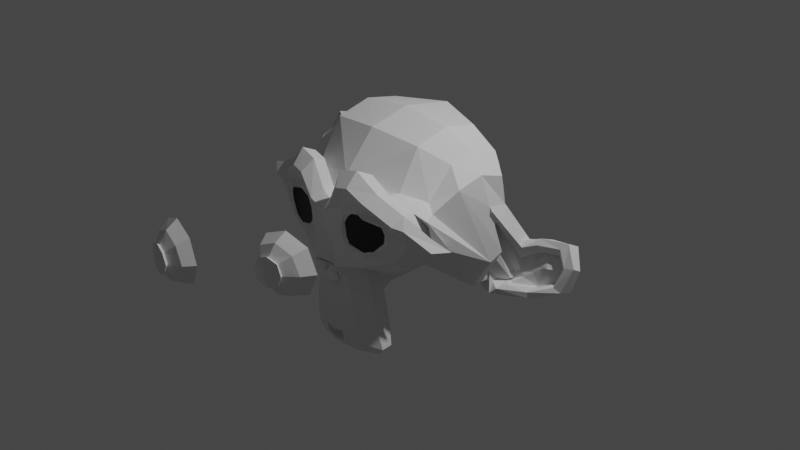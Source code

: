 # Source: MONKEY.blend  (saved by Blender 2.91.10; exported with 4.5.12 LTS)
import bpy
from mathutils import Matrix  # noqa: F401  (used for matrix-valued properties, if any)

bpy.ops.wm.read_factory_settings(use_empty=True)
scene = bpy.context.scene
scene.name = 'Scene'

# ---- collections
col_collection = bpy.data.collections.new('Collection'); scene.collection.children.link(col_collection)

# ---- world
world_world = bpy.data.worlds.new('World'); scene.world = world_world
world_world.use_nodes = True; world_world.node_tree.nodes.clear()
_N = world_world.node_tree.nodes; _L = world_world.node_tree.links
n0 = _N.new('ShaderNodeOutputWorld'); n0.name = 'World Output'; n0.location = (300, 300)
n1 = _N.new('ShaderNodeBackground'); n1.name = 'Background'; n1.location = (10, 300)
n1.inputs[0].default_value = (0.05088, 0.05088, 0.05088, 1.0)
_L.new(n1.outputs[0], n0.inputs[0])
n0.is_active_output = True
world_world.color = (0.05088, 0.05088, 0.05088)
world_world.use_sun_shadow = False
world_world.sun_shadow_jitter_overblur = 0.0

# ---- cameras
cam_camera = bpy.data.cameras.new('Camera')
cam_camera.clip_end = 100.0
cam_camera.ortho_scale = 7.314

# ---- lights
light_light = bpy.data.lights.new('Light', 'POINT')
light_light.transmission_factor = 0.0
light_light.energy = 1000.0
light_light.shadow_soft_size = 0.1
light_light.shadow_maximum_resolution = 0.006
light_light.use_absolute_resolution = True

# ---- meshes
me_suzanne = bpy.data.meshes.new('Suzanne')
me_suzanne.from_pydata([(0.5316, -1.93, 0.1993), (-0.5316, -2.48, 0.1993), (0.6075, -1.835, 0.1139), (-0.6075, -2.385, 0.1139), (0.6645, -1.702, 0.06645), (-0.6645, -2.252, 0.06645), (0.4271, -1.75, -0.02848), (-0.4271, -2.299, -0.02848), (0.4271, -1.873, 0.03797), (-0.4271, -2.423, 0.03797), (0.4271, -1.949, 0.1614), (-0.4271, -2.499, 0.1614), (0.3322, -1.968, 0.1993), (-0.3322, -2.518, 0.1993), (0.2468, -1.902, 0.1139), (-0.2468, -2.451, 0.1139), (0.1898, -1.788, 0.06645), (-0.1898, -2.337, 0.06645), (0.09492, -1.797, 0.2943), (-0.09492, -2.347, 0.2943), (0.1709, -1.902, 0.2943), (-0.1709, -2.451, 0.2943), (0.2943, -1.968, 0.2943), (-0.2943, -2.518, 0.2943), (0.3322, -1.968, 0.3987), (-0.3322, -2.518, 0.3987), (0.2468, -1.902, 0.4746), (-0.2468, -2.451, 0.4746), (0.1898, -1.788, 0.5316), (-0.1898, -2.337, 0.5316), (0.4271, -1.75, 0.6265), (-0.4271, -2.299, 0.6265), (0.4271, -1.873, 0.5505), (-0.4271, -2.423, 0.5505), (0.4271, -1.949, 0.4366), (-0.4271, -2.499, 0.4366), (0.5316, -1.93, 0.3987), (-0.5316, -2.48, 0.3987), (0.6075, -1.835, 0.4746), (-0.6075, -2.385, 0.4746), (0.6645, -1.702, 0.5316), (-0.6645, -2.252, 0.5316), (0.7594, -1.683, 0.2943), (-0.7594, -2.233, 0.2943), (0.6834, -1.816, 0.2943), (-0.6834, -2.366, 0.2943), (0.5695, -1.921, 0.2943), (-0.5695, -2.47, 0.2943), (0.579, -1.94, 0.2943), (-0.579, -2.489, 0.2943), (0.5411, -1.949, 0.4082), (-0.5411, -2.499, 0.4082), (0.4271, -1.978, 0.4556), (-0.4271, -2.527, 0.4556), (0.3227, -1.997, 0.4082), (-0.3227, -2.546, 0.4082), (0.2753, -1.997, 0.2943), (-0.2753, -2.546, 0.2943), (0.3227, -1.997, 0.1898), (-0.3227, -2.546, 0.1898), (0.4271, -2.006, 0.2943), (-0.4271, -2.556, 0.2943), (0.4271, -1.978, 0.1424), (-0.4271, -2.527, 0.1424), (0.5411, -1.949, 0.1898), (-0.5411, -2.499, 0.1898), (0.0, -0.9018, 0.5221), (0.0, -0.9967, 0.4271), (0.0, -0.8923, -0.8258), (0.0, -0.9492, -0.3892), (0.0, -0.9682, -0.2278), (0.0, -0.8733, -0.9397), (0.0, -0.7309, 0.4936), (0.0, -0.6929, 0.6929), (0.0, 0.6645, 1.092), (0.0, 1.035, 0.6834), (0.0, 1.006, 0.08543), (0.0, 0.4271, -0.4651), (0.2468, -0.6834, -0.2278), (-0.2468, -0.6834, -0.2278), (0.3797, -0.6929, -0.5316), (-0.3797, -0.6929, -0.5316), (0.4271, -0.6929, -0.8448), (-0.4271, -0.6929, -0.8448), (0.4461, -0.6455, -1.082), (-0.4461, -0.6455, -1.082), (0.3987, -0.636, -1.149), (-0.3987, -0.636, -1.149), (0.2183, -0.6739, -1.177), (-0.2183, -0.6739, -1.177), (0.0, -0.7024, -1.196), (0.5316, -0.6455, -0.1709), (-0.5316, -0.6455, -0.1709), (0.7689, -0.655, -0.04746), (-0.7689, -0.655, -0.04746), (1.006, -0.5411, 0.1804), (-1.006, -0.5411, 0.1804), (1.006, -0.277, 0.09924), (-1.044, -0.7214, 0.5221), (0.8638, -0.7594, 0.5885), (-0.8638, -0.7594, 0.5885), (0.598, -0.8353, 0.7309), (-0.598, -0.8353, 0.7309), (0.3892, -0.8923, 0.9207), (-0.3892, -0.8923, 0.9207), (0.1898, -0.9207, 0.8733), (-0.1898, -0.9207, 0.8733), (0.07594, -0.9112, 0.598), (-0.07594, -0.9112, 0.598), (0.1993, -0.9397, 0.5031), (-0.1993, -0.9397, 0.5031), (0.1519, -0.9302, 0.3702), (-0.1519, -0.9302, 0.3702), (0.2468, -0.9018, 0.1139), (-0.2468, -0.9018, 0.1139), (0.4556, -0.8543, 0.01898), (-0.4556, -0.8543, 0.01898), (0.598, -0.8163, 0.07594), (-0.598, -0.8163, 0.07594), (0.7594, -0.7879, 0.2278), (-0.7594, -0.7879, 0.2278), (0.7784, -0.7879, 0.3607), (-0.7784, -0.7879, 0.3607), (0.7309, -0.8068, 0.4556), (-0.7309, -0.8068, 0.4556), (0.5221, -0.8733, 0.5316), (-0.5221, -0.8733, 0.5316), (0.3038, -0.9207, 0.5695), (-0.3038, -0.9207, 0.5695), (0.0, -0.8923, -0.9302), (0.1329, -0.8923, -0.8733), (-0.1329, -0.8923, -0.8733), (0.1424, -0.8638, -1.016), (-0.1424, -0.8638, -1.016), (0.07594, -0.8448, -1.073), (-0.07594, -0.8448, -1.073), (0.0, -0.8353, -1.082), (0.0, -0.9112, -0.2373), (0.0, -0.9018, -0.1709), (0.1234, -0.9018, -0.1804), (-0.1234, -0.9018, -0.1804), (0.1519, -0.9112, -0.2753), (-0.1519, -0.9112, -0.2753), (0.1044, -0.9018, -0.3512), (-0.1044, -0.9018, -0.3512), (0.4841, -0.8163, -0.05695), (-0.4841, -0.8163, -0.05695), (0.7499, -0.7594, 0.06645), (-0.7499, -0.7594, 0.06645), (0.8828, -0.7309, 0.2468), (-0.8828, -0.7309, 0.2468), (0.9018, -0.7973, 0.4556), (-0.9018, -0.7973, 0.4556), (0.8353, -0.8828, 0.5031), (-0.8353, -0.8828, 0.5031), (0.5316, -0.9682, 0.6645), (-0.5316, -0.9682, 0.6645), (0.3797, -1.016, 0.7784), (-0.3797, -1.016, 0.7784), (0.2468, -1.035, 0.7499), (-0.2468, -1.035, 0.7499), (0.1234, -1.025, 0.5221), (-0.1234, -1.025, 0.5221), (0.1519, -0.9872, -0.1234), (-0.1519, -0.9872, -0.1234), (0.2563, -0.8638, -0.5411), (-0.2563, -0.8638, -0.5411), (0.3038, -0.8353, -0.8543), (-0.3038, -0.8353, -0.8543), (0.3227, -0.8068, -0.9967), (-0.3227, -0.8068, -0.9967), (0.2848, -0.7689, -1.111), (-0.2848, -0.7689, -1.111), (0.1993, -0.7689, -1.13), (-0.1993, -0.7689, -1.13), (0.0, -0.7784, -1.149), (0.0, -0.8828, 0.05695), (0.0, -0.9302, 0.2563), (0.3987, -0.9018, 0.579), (-0.3987, -0.9018, 0.579), (0.1993, -0.9112, 0.1709), (-0.1993, -0.9112, 0.1709), (0.1614, -0.9207, 0.2563), (-0.1614, -0.9207, 0.2563), (0.1424, -0.8923, -0.8353), (-0.1424, -0.8923, -0.8353), (0.09492, -0.9112, -0.5411), (-0.09492, -0.9112, -0.5411), (0.0, -0.9112, -0.5411), (0.0, -0.9018, -0.3987), (0.1139, -0.9492, -0.3322), (-0.1139, -0.9492, -0.3322), (0.1614, -0.9682, -0.2753), (-0.1614, -0.9682, -0.2753), (0.1329, -0.9492, -0.1614), (-0.1329, -0.9492, -0.1614), (0.04746, -0.9492, -0.1519), (-0.04746, -0.9492, -0.1519), (0.0, -1.006, -0.2468), (0.05695, -0.9872, -0.1804), (-0.05695, -0.9872, -0.1804), (0.1139, -0.9872, -0.1898), (-0.1139, -0.9872, -0.1898), (0.1329, -1.006, -0.2753), (-0.1329, -1.006, -0.2753), (0.09492, -0.9777, -0.3038), (-0.09492, -0.9777, -0.3038), (0.0, -0.9777, -0.3512), (0.3132, -0.6739, -0.3797), (-0.3132, -0.6739, -0.3797), (0.1993, -0.8638, -0.2943), (-0.1993, -0.8638, -0.2943), (0.2183, -0.8638, -0.3797), (-0.2183, -0.8638, -0.3797), (0.2848, -0.6739, -0.3038), (-0.2848, -0.6739, -0.3038), (0.0, -0.8353, -1.063), (0.05695, -0.8353, -1.054), (-0.05695, -0.8353, -1.054), (0.1139, -0.8638, -0.9967), (-0.1139, -0.8638, -0.9967), (0.1139, -0.8828, -0.9018), (-0.1139, -0.8828, -0.9018), (0.0, -0.7973, -0.9492), (0.1139, -0.8068, -0.9112), (-0.1139, -0.8068, -0.9112), (0.1139, -0.7784, -0.9872), (-0.1139, -0.7784, -0.9872), (0.05695, -0.7689, -1.035), (-0.05695, -0.7689, -1.035), (0.0, -0.7689, -1.044), (0.2088, -0.9492, 0.2658), (-0.2088, -0.9492, 0.2658), (0.2278, -0.9397, 0.1898), (-0.2278, -0.9397, 0.1898), (0.4082, -0.9207, 0.5221), (-0.4082, -0.9207, 0.5221), (0.3322, -0.9397, 0.5126), (-0.3322, -0.9397, 0.5126), (0.5126, -0.9397, 0.4841), (-0.5126, -0.9397, 0.4841), (0.6834, -0.8448, 0.4271), (-0.6834, -0.8448, 0.4271), (0.7119, -0.8353, 0.3512), (-0.7119, -0.8353, 0.3512), (0.7024, -0.8258, 0.2373), (-0.7024, -0.8258, 0.2373), (0.579, -0.8733, 0.1234), (-0.579, -0.8733, 0.1234), (0.4556, -0.9018, 0.07594), (-0.4556, -0.9018, 0.07594), (0.2753, -0.9492, 0.1329), (-0.2753, -0.9492, 0.1329), (0.2183, -0.9492, 0.3607), (-0.2183, -0.9492, 0.3607), (0.2563, -0.9492, 0.4556), (-0.2563, -0.9492, 0.4556), (0.2848, -0.9207, 0.4366), (-0.2848, -0.9207, 0.4366), (0.2373, -0.9207, 0.3607), (-0.2373, -0.9207, 0.3607), (0.2943, -0.9207, 0.1519), (-0.2943, -0.9207, 0.1519), (0.4556, -0.8828, 0.1044), (-0.4556, -0.8828, 0.1044), (0.56, -0.8543, 0.1424), (-0.56, -0.8543, 0.1424), (0.6645, -0.8163, 0.2563), (-0.6645, -0.8163, 0.2563), (0.6739, -0.8163, 0.3417), (-0.6739, -0.8163, 0.3417), (0.6455, -0.8258, 0.4082), (-0.6455, -0.8258, 0.4082), (0.5031, -0.9112, 0.4746), (-0.5031, -0.9112, 0.4746), (0.3417, -0.9302, 0.4841), (-0.3417, -0.9302, 0.4841), (0.4082, -0.9112, 0.4936), (-0.4082, -0.9112, 0.4936), (0.2468, -0.9112, 0.2088), (-0.2468, -0.9112, 0.2088), (0.2373, -0.9112, 0.2753), (-0.2373, -0.9112, 0.2753), (0.1329, -0.7404, 0.56), (-0.1329, -0.7404, 0.56), (0.2373, -0.7499, 0.8068), (-0.2373, -0.7499, 0.8068), (0.4082, -0.7214, 0.8353), (-0.4082, -0.7214, 0.8353), (0.5885, -0.6739, 0.6739), (-0.5885, -0.6739, 0.6739), (0.8258, -0.598, 0.5505), (-0.8258, -0.598, 0.5505), (0.9682, -0.56, 0.4936), (-0.9682, -0.56, 0.4936), (0.9397, -0.4556, 0.1993), (-0.9397, -0.4556, 0.1993), (0.7309, -0.5031, 0.0), (-0.7309, -0.5031, 0.0), (0.5316, -0.5695, -0.1139), (-0.5316, -0.5695, -0.1139), (0.0, -0.3512, 1.092), (0.0, 0.09492, 1.196), (0.0, 0.8163, -0.2373), (0.0, -0.2278, -0.56), (0.0, -0.56, -1.187), (0.0, -0.4177, -0.9777), (0.0, -0.3892, -0.6929), (0.0, -0.3417, -0.5885), (0.9873, 0.3058, -0.2275), (-1.035, -0.06645, 0.2848), (1.009, 0.4385, -0.1497), (-1.044, 0.05695, 0.3892), (0.9397, 0.5316, 0.3227), (-0.9397, 0.5316, 0.3227), (0.56, 0.8543, 0.5316), (-0.56, 0.8543, 0.5316), (0.8186, 0.2393, -0.5335), (-0.8923, -0.08543, -0.05695), (0.6521, 0.4998, -0.6527), (-0.7214, 0.1993, -0.1519), (0.7784, 0.5221, -0.009492), (-0.7784, 0.5221, -0.009492), (0.4082, 0.8068, 0.06645), (-0.4082, 0.8068, 0.06645), (0.2848, -0.4936, -0.4271), (-0.2848, -0.4936, -0.4271), (0.2183, -0.3132, -0.5031), (-0.2183, -0.3132, -0.5031), (0.3512, -0.4651, -0.8638), (-0.3512, -0.4651, -0.8638), (0.3038, -0.4746, -0.6075), (-0.3038, -0.4746, -0.6075), (0.3987, -0.4841, -1.111), (-0.3987, -0.4841, -1.111), (0.1709, -0.4461, -0.9207), (-0.1709, -0.4461, -0.9207), (0.1519, -0.4366, -0.655), (-0.1519, -0.4366, -0.655), (0.1993, -0.5316, -1.149), (-0.1993, -0.5316, -1.149), (0.2658, -0.5221, -0.3417), (-0.2658, -0.5221, -0.3417), (0.2563, -0.5695, -0.2753), (-0.2563, -0.5695, -0.2753), (0.2468, -0.6075, -0.2088), (-0.2468, -0.6075, -0.2088), (0.2563, -0.1993, -0.4746), (-0.2563, -0.1993, -0.4746), (0.3607, 0.3227, -0.3797), (-0.3607, 0.3227, -0.3797), (0.4177, 0.655, -0.1804), (-0.4177, 0.655, -0.1804), (0.5505, 0.4651, 1.054), (-0.5505, 0.4651, 1.054), (0.5505, 0.08543, 1.13), (-0.5505, 0.08543, 1.13), (0.5505, -0.2848, 1.035), (-0.5505, -0.2848, 1.035), (0.56, -0.5221, 0.636), (-0.56, -0.5221, 0.636), (0.8828, -0.4082, 0.4936), (-0.8828, -0.4082, 0.4936), (0.7689, -0.3417, 0.5505), (-0.7689, -0.3417, 0.5505), (0.7784, -0.06645, 0.8543), (-0.7784, -0.06645, 0.8543), (0.9682, -0.1519, 0.6834), (-0.9682, -0.1519, 0.6834), (0.9682, 0.1424, 0.7499), (-0.9682, 0.1424, 0.7499), (0.7784, 0.2373, 0.9112), (-0.7784, 0.2373, 0.9112), (0.7784, 0.5411, 0.8258), (-0.7784, 0.5411, 0.8258), (0.9682, 0.4366, 0.655), (-0.9682, 0.4366, 0.655), (0.7499, 0.7119, 0.3987), (-0.7499, 0.7119, 0.3987), (0.5885, 0.6645, 0.02848), (-0.5885, 0.6645, 0.02848), (0.9967, 0.2468, 0.3987), (-0.9967, 0.2468, 0.3987), (0.4936, -0.1804, -0.2088), (-0.4936, -0.1804, -0.2088), (0.5221, 0.2563, -0.2373), (-0.5221, 0.2563, -0.2373), (1.059, 0.669, -0.09098), (-1.082, 0.2848, 0.4936), (0.8577, 0.4443, -0.6828), (-0.9397, 0.1519, -0.1709), (1.175, 0.674, -0.7064), (-1.262, 0.3987, -0.1234), (1.476, 0.8102, -0.5738), (-1.557, 0.5221, 0.06645), (1.588, 0.8487, -0.2761), (-1.642, 0.5126, 0.3892), (1.474, 0.8893, -0.04869), (-1.5, 0.5126, 0.617), (1.223, 0.7665, -0.04018), (-1.243, 0.3797, 0.579), (1.206, 0.7281, -0.1063), (-1.234, 0.3512, 0.5031), (1.411, 0.842, -0.118), (-1.443, 0.4746, 0.5316), (1.485, 0.8285, -0.2994), (-1.538, 0.4936, 0.3512), (1.397, 0.7907, -0.5348), (-1.471, 0.4936, 0.09492), (1.173, 0.6593, -0.6295), (-1.253, 0.3702, -0.04746), (0.9294, 0.4644, -0.6098), (-1.006, 0.1614, -0.08543), (1.09, 0.6408, -0.145), (-1.12, 0.2658, 0.4366), (1.112, 0.7103, -0.2238), (-1.149, 0.3512, 0.3702), (1.0, 0.5608, -0.5773), (-1.073, 0.2563, -0.02848), (1.188, 0.7382, -0.5978), (-1.262, 0.4461, 0.0), (1.372, 0.8395, -0.5219), (-1.443, 0.5411, 0.1139), (1.445, 0.8673, -0.3482), (-1.5, 0.5411, 0.3038), (1.385, 0.8817, -0.2147), (-1.424, 0.5316, 0.4366), (1.209, 0.7952, -0.2012), (-1.243, 0.4366, 0.4177), (1.025, 0.2563, 0.3512), (-1.025, 0.2563, 0.3512), (1.016, 0.3322, 0.2088), (-1.016, 0.3322, 0.2088), (0.9207, 0.3322, 0.1139), (-0.9207, 0.3322, 0.1139), (0.9416, 0.656, -0.4573), (-0.9967, 0.3322, 0.1044), (0.9607, 0.6417, -0.5404), (-1.025, 0.3322, 0.01898), (0.9209, 0.637, -0.5727), (-0.9872, 0.3322, -0.01898), (0.8183, 0.4102, -0.5061), (-0.8828, 0.08543, 0.0), (0.8089, 0.5228, -0.5517), (-0.8733, 0.2088, -0.02848), (0.8733, 0.2278, 0.04746), (-0.8733, 0.2278, 0.04746), (0.9682, 0.2563, 0.2468), (-0.9682, 0.2563, 0.2468), (1.041, 0.6737, -0.2847), (-1.082, 0.3227, 0.2943), (1.041, 0.7351, -0.3042), (-1.082, 0.3892, 0.2848), (0.922, 0.6909, -0.5817), (-0.9872, 0.3892, -0.01898), (0.9709, 0.6952, -0.5503), (-1.035, 0.3892, 0.01898), (0.9509, 0.7081, -0.4762), (-1.006, 0.3892, 0.09492), (0.9302, 0.3892, 0.1139), (-0.9302, 0.3892, 0.1139), (1.025, 0.3892, 0.2088), (-1.025, 0.3892, 0.2088), (1.227, 0.8544, -0.2314), (-1.262, 0.5031, 0.3987), (1.402, 0.9319, -0.2433), (-1.443, 0.5885, 0.4177), (1.472, 0.9187, -0.3688), (-1.528, 0.598, 0.2943), (1.4, 0.882, -0.5409), (-1.471, 0.5885, 0.1044), (1.198, 0.8007, -0.6092), (-1.272, 0.5126, 0.0), (1.002, 0.6251, -0.5789), (-1.073, 0.3227, -0.01898), (1.121, 0.7698, -0.2531), (-1.158, 0.4177, 0.3512), (1.027, 0.7203, -0.4488), (-1.082, 0.3987, 0.1329), (1.076, 0.7184, -0.5091), (-1.139, 0.4082, 0.07594), (1.157, 0.7636, -0.4505), (-1.215, 0.4461, 0.1519), (1.116, 0.7562, -0.3895), (-1.168, 0.4271, 0.2088), (1.188, 0.7927, -0.3285), (-1.234, 0.4556, 0.2848), (1.228, 0.7911, -0.388), (-1.281, 0.4651, 0.2278), (1.294, 0.8023, -0.3686), (-1.348, 0.4746, 0.2563), (1.274, 0.8151, -0.2946), (-1.319, 0.4746, 0.3322), (1.223, 0.9567, -0.1181), (-1.243, 0.5885, 0.5316), (1.49, 1.025, -0.1192), (-1.519, 0.6645, 0.5695), (1.605, 0.9334, -0.3197), (-1.661, 0.6075, 0.3607), (1.515, 0.9256, -0.5969), (-1.595, 0.6455, 0.06645), (1.181, 0.8655, -0.7203), (-1.262, 0.598, -0.1044), (0.8824, 0.6801, -0.7058), (-0.9587, 0.3987, -0.1519), (1.024, 0.8365, -0.143), (-1.044, 0.4651, 0.4651), (-0.2829, -0.9201, 0.4351), (-0.2829, -0.9201, 0.4351), (-0.2829, -0.9201, 0.4351), (-0.2829, -0.9201, 0.4351), (-0.2729, -0.9383, 0.4332), (-0.2729, -0.9383, 0.4332)], [(258, 507), (507, 508), (508, 509), (509, 510), (260, 511), (511, 512)], [(46, 0, 2, 44), (3, 1, 47, 45), (44, 2, 4, 42), (5, 3, 45, 43), (2, 8, 6, 4), (7, 9, 3, 5), (0, 10, 8, 2), (9, 11, 1, 3), (10, 12, 14, 8), (15, 13, 11, 9), (8, 14, 16, 6), (17, 15, 9, 7), (14, 20, 18, 16), (19, 21, 15, 17), (12, 22, 20, 14), (21, 23, 13, 15), (22, 24, 26, 20), (27, 25, 23, 21), (20, 26, 28, 18), (29, 27, 21, 19), (26, 32, 30, 28), (31, 33, 27, 29), (24, 34, 32, 26), (33, 35, 25, 27), (34, 36, 38, 32), (39, 37, 35, 33), (32, 38, 40, 30), (41, 39, 33, 31), (38, 44, 42, 40), (43, 45, 39, 41), (36, 46, 44, 38), (45, 47, 37, 39), (46, 36, 50, 48), (51, 37, 47, 49), (36, 34, 52, 50), (53, 35, 37, 51), (34, 24, 54, 52), (55, 25, 35, 53), (24, 22, 56, 54), (57, 23, 25, 55), (22, 12, 58, 56), (59, 13, 23, 57), (12, 10, 62, 58), (63, 11, 13, 59), (10, 0, 64, 62), (65, 1, 11, 63), (0, 46, 48, 64), (49, 47, 1, 65), (60, 64, 48), (49, 65, 61), (62, 64, 60), (61, 65, 63), (60, 58, 62), (63, 59, 61), (60, 56, 58), (59, 57, 61), (60, 54, 56), (57, 55, 61), (60, 52, 54), (55, 53, 61), (60, 50, 52), (53, 51, 61), (60, 48, 50), (51, 49, 61), (88, 173, 175, 90), (175, 174, 89, 90), (86, 171, 173, 88), (174, 172, 87, 89), (84, 169, 171, 86), (172, 170, 85, 87), (82, 167, 169, 84), (170, 168, 83, 85), (80, 165, 167, 82), (168, 166, 81, 83), (78, 91, 145, 163), (146, 92, 79, 164), (91, 93, 147, 145), (148, 94, 92, 146), (93, 95, 149, 147), (150, 96, 94, 148), (95, 97, 151, 149), (152, 98, 96, 150), (97, 99, 153, 151), (154, 100, 98, 152), (99, 101, 155, 153), (156, 102, 100, 154), (101, 103, 157, 155), (158, 104, 102, 156), (103, 105, 159, 157), (160, 106, 104, 158), (105, 107, 161, 159), (162, 108, 106, 160), (107, 66, 67, 161), (67, 66, 108, 162), (109, 127, 159, 161), (160, 128, 110, 162), (127, 178, 157, 159), (158, 179, 128, 160), (125, 155, 157, 178), (158, 156, 126, 179), (123, 153, 155, 125), (156, 154, 124, 126), (121, 151, 153, 123), (154, 152, 122, 124), (119, 149, 151, 121), (152, 150, 120, 122), (117, 147, 149, 119), (150, 148, 118, 120), (115, 145, 147, 117), (148, 146, 116, 118), (113, 163, 145, 115), (146, 164, 114, 116), (113, 180, 176, 163), (176, 181, 114, 164), (109, 161, 67, 111), (67, 162, 110, 112), (111, 67, 177, 182), (177, 67, 112, 183), (176, 180, 182, 177), (183, 181, 176, 177), (134, 136, 175, 173), (175, 136, 135, 174), (132, 134, 173, 171), (174, 135, 133, 172), (130, 132, 171, 169), (172, 133, 131, 170), (165, 186, 184, 167), (185, 187, 166, 168), (130, 169, 167, 184), (168, 170, 131, 185), (143, 189, 188, 186), (188, 189, 144, 187), (184, 186, 188, 68), (188, 187, 185, 68), (129, 130, 184, 68), (185, 131, 129, 68), (141, 192, 190, 143), (191, 193, 142, 144), (139, 194, 192, 141), (193, 195, 140, 142), (138, 196, 194, 139), (195, 197, 138, 140), (137, 70, 196, 138), (197, 70, 137, 138), (189, 143, 190, 69), (191, 144, 189, 69), (69, 190, 205, 207), (206, 191, 69, 207), (70, 198, 199, 196), (200, 198, 70, 197), (196, 199, 201, 194), (202, 200, 197, 195), (194, 201, 203, 192), (204, 202, 195, 193), (192, 203, 205, 190), (206, 204, 193, 191), (198, 203, 201, 199), (202, 204, 198, 200), (198, 207, 205, 203), (206, 207, 198, 204), (138, 139, 163, 176), (164, 140, 138, 176), (139, 141, 210, 163), (211, 142, 140, 164), (141, 143, 212, 210), (213, 144, 142, 211), (143, 186, 165, 212), (166, 187, 144, 213), (80, 208, 212, 165), (213, 209, 81, 166), (208, 214, 210, 212), (211, 215, 209, 213), (78, 163, 210, 214), (211, 164, 79, 215), (130, 129, 71, 221), (71, 129, 131, 222), (132, 130, 221, 219), (222, 131, 133, 220), (134, 132, 219, 217), (220, 133, 135, 218), (136, 134, 217, 216), (218, 135, 136, 216), (216, 217, 228, 230), (229, 218, 216, 230), (217, 219, 226, 228), (227, 220, 218, 229), (219, 221, 224, 226), (225, 222, 220, 227), (221, 71, 223, 224), (223, 71, 222, 225), (223, 230, 228, 224), (229, 230, 223, 225), (224, 228, 226), (227, 229, 225), (182, 180, 233, 231), (234, 181, 183, 232), (111, 182, 231, 253), (232, 183, 112, 254), (109, 111, 253, 255), (254, 112, 110, 256), (180, 113, 251, 233), (252, 114, 181, 234), (113, 115, 249, 251), (250, 116, 114, 252), (115, 117, 247, 249), (248, 118, 116, 250), (117, 119, 245, 247), (246, 120, 118, 248), (119, 121, 243, 245), (244, 122, 120, 246), (121, 123, 241, 243), (242, 124, 122, 244), (123, 125, 239, 241), (240, 126, 124, 242), (125, 178, 235, 239), (236, 179, 126, 240), (178, 127, 237, 235), (238, 128, 179, 236), (127, 109, 255, 237), (256, 110, 128, 238), (237, 255, 257, 275), (258, 256, 238, 276), (235, 237, 275, 277), (276, 238, 236, 278), (239, 235, 277, 273), (278, 236, 240, 274), (241, 239, 273, 271), (274, 240, 242, 272), (243, 241, 271, 269), (272, 242, 244, 270), (245, 243, 269, 267), (270, 244, 246, 268), (247, 245, 267, 265), (268, 246, 248, 266), (249, 247, 265, 263), (266, 248, 250, 264), (251, 249, 263, 261), (264, 250, 252, 262), (233, 251, 261, 279), (262, 252, 234, 280), (255, 253, 259, 257), (260, 254, 256, 258), (253, 231, 281, 259), (282, 232, 254, 260), (231, 233, 279, 281), (280, 234, 232, 282), (66, 107, 283, 72), (284, 108, 66, 72), (107, 105, 285, 283), (286, 106, 108, 284), (105, 103, 287, 285), (288, 104, 106, 286), (103, 101, 289, 287), (290, 102, 104, 288), (101, 99, 291, 289), (292, 100, 102, 290), (99, 97, 293, 291), (294, 98, 100, 292), (97, 95, 295, 293), (296, 96, 98, 294), (95, 93, 297, 295), (298, 94, 96, 296), (93, 91, 299, 297), (300, 92, 94, 298), (307, 308, 327, 337), (328, 308, 307, 338), (306, 307, 337, 335), (338, 307, 306, 336), (305, 306, 335, 339), (336, 306, 305, 340), (88, 90, 305, 339), (305, 90, 89, 340), (86, 88, 339, 333), (340, 89, 87, 334), (84, 86, 333, 329), (334, 87, 85, 330), (82, 84, 329, 331), (330, 85, 83, 332), (329, 335, 337, 331), (338, 336, 330, 332), (329, 333, 339, 335), (340, 334, 330, 336), (325, 331, 337, 327), (338, 332, 326, 328), (80, 82, 331, 325), (332, 83, 81, 326), (208, 341, 343, 214), (344, 342, 209, 215), (80, 325, 341, 208), (342, 326, 81, 209), (78, 214, 343, 345), (344, 215, 79, 346), (78, 345, 299, 91), (300, 346, 79, 92), (76, 323, 351, 303), (352, 324, 76, 303), (303, 351, 349, 77), (350, 352, 303, 77), (77, 349, 347, 304), (348, 350, 77, 304), (304, 347, 327, 308), (328, 348, 304, 308), (325, 327, 347, 341), (348, 328, 326, 342), (295, 297, 317, 309), (318, 298, 296, 310), (75, 315, 323, 76), (324, 316, 75, 76), (301, 357, 355, 302), (356, 358, 301, 302), (302, 355, 353, 74), (354, 356, 302, 74), (74, 353, 315, 75), (316, 354, 74, 75), (291, 293, 361, 363), (362, 294, 292, 364), (363, 361, 367, 365), (368, 362, 364, 366), (365, 367, 369, 371), (370, 368, 366, 372), (371, 369, 375, 373), (376, 370, 372, 374), (313, 377, 373, 375), (374, 378, 314, 376), (315, 353, 373, 377), (374, 354, 316, 378), (353, 355, 371, 373), (372, 356, 354, 374), (355, 357, 365, 371), (366, 358, 356, 372), (357, 359, 363, 365), (364, 360, 358, 366), (289, 291, 363, 359), (364, 292, 290, 360), (73, 359, 357, 301), (358, 360, 73, 301), (283, 285, 287, 289), (288, 286, 284, 290), (283, 289, 359, 73), (360, 290, 284, 73), (72, 283, 73), (73, 284, 72), (293, 295, 309, 361), (310, 296, 294, 362), (309, 311, 367, 361), (368, 312, 310, 362), (311, 381, 369, 367), (370, 382, 312, 368), (313, 375, 369, 381), (370, 376, 314, 382), (347, 349, 385, 383), (386, 350, 348, 384), (317, 383, 385, 319), (386, 384, 318, 320), (297, 299, 383, 317), (384, 300, 298, 318), (299, 343, 341, 383), (342, 344, 300, 384), (341, 347, 383), (384, 348, 342), (299, 345, 343), (344, 346, 300), (313, 321, 379, 377), (380, 322, 314, 378), (315, 377, 379, 323), (380, 378, 316, 324), (319, 385, 379, 321), (380, 386, 320, 322), (349, 351, 379, 385), (380, 352, 350, 386), (323, 379, 351), (352, 380, 324), (399, 387, 413, 401), (414, 388, 400, 402), (399, 401, 403, 397), (404, 402, 400, 398), (397, 403, 405, 395), (406, 404, 398, 396), (395, 405, 407, 393), (408, 406, 396, 394), (393, 407, 409, 391), (410, 408, 394, 392), (391, 409, 411, 389), (412, 410, 392, 390), (409, 419, 417, 411), (418, 420, 410, 412), (407, 421, 419, 409), (420, 422, 408, 410), (405, 423, 421, 407), (422, 424, 406, 408), (403, 425, 423, 405), (424, 426, 404, 406), (401, 427, 425, 403), (426, 428, 402, 404), (401, 413, 415, 427), (416, 414, 402, 428), (317, 319, 443, 441), (444, 320, 318, 442), (319, 389, 411, 443), (412, 390, 320, 444), (309, 317, 441, 311), (442, 318, 310, 312), (381, 429, 413, 387), (414, 430, 382, 388), (411, 417, 439, 443), (440, 418, 412, 444), (437, 445, 443, 439), (444, 446, 438, 440), (433, 445, 437, 435), (438, 446, 434, 436), (431, 447, 445, 433), (446, 448, 432, 434), (429, 447, 431, 449), (432, 448, 430, 450), (413, 429, 449, 415), (450, 430, 414, 416), (311, 447, 429, 381), (430, 448, 312, 382), (311, 441, 445, 447), (446, 442, 312, 448), (441, 443, 445), (446, 444, 442), (415, 449, 451, 475), (452, 450, 416, 476), (449, 431, 461, 451), (462, 432, 450, 452), (431, 433, 459, 461), (460, 434, 432, 462), (433, 435, 457, 459), (458, 436, 434, 460), (435, 437, 455, 457), (456, 438, 436, 458), (437, 439, 453, 455), (454, 440, 438, 456), (439, 417, 473, 453), (474, 418, 440, 454), (427, 415, 475, 463), (476, 416, 428, 464), (425, 427, 463, 465), (464, 428, 426, 466), (423, 425, 465, 467), (466, 426, 424, 468), (421, 423, 467, 469), (468, 424, 422, 470), (419, 421, 469, 471), (470, 422, 420, 472), (417, 419, 471, 473), (472, 420, 418, 474), (457, 455, 479, 477), (480, 456, 458, 478), (477, 479, 481, 483), (482, 480, 478, 484), (483, 481, 487, 485), (488, 482, 484, 486), (485, 487, 489, 491), (490, 488, 486, 492), (463, 475, 485, 491), (486, 476, 464, 492), (451, 483, 485, 475), (486, 484, 452, 476), (451, 461, 477, 483), (478, 462, 452, 484), (457, 477, 461, 459), (462, 478, 458, 460), (453, 473, 479, 455), (480, 474, 454, 456), (471, 481, 479, 473), (480, 482, 472, 474), (469, 487, 481, 471), (482, 488, 470, 472), (467, 489, 487, 469), (488, 490, 468, 470), (465, 491, 489, 467), (490, 492, 466, 468), (463, 491, 465), (466, 492, 464), (391, 389, 503, 501), (504, 390, 392, 502), (393, 391, 501, 499), (502, 392, 394, 500), (395, 393, 499, 497), (500, 394, 396, 498), (397, 395, 497, 495), (498, 396, 398, 496), (399, 397, 495, 493), (496, 398, 400, 494), (387, 399, 493, 505), (494, 400, 388, 506), (493, 501, 503, 505), (504, 502, 494, 506), (493, 495, 499, 501), (500, 496, 494, 502), (495, 497, 499), (500, 498, 496), (313, 381, 387, 505), (388, 382, 314, 506), (313, 505, 503, 321), (504, 506, 314, 322), (319, 321, 503, 389), (504, 322, 320, 390)])
_uv = me_suzanne.uv_layers.new(name='UVMap')
_uv.uv.foreach_set('vector', [0.891, 0.5901, 0.8706, 0.5896, 0.8601, 0.5601, 0.9046, 0.5594, 0.8562, 0.8505, 0.8681, 0.8215, 0.8884, 0.822, 0.9006, 0.8532, 0.9046, 0.5594, 0.8601, 0.5601, 0.853, 0.5216, 0.9202, 0.5245, 0.8475, 0.8887, 0.8562, 0.8505, 0.9006, 0.8532, 0.9147, 0.8887, 0.8601, 0.5601, 0.8289, 0.5908, 0.7985, 0.5695, 0.853, 0.5216, 0.7951, 0.8384, 0.8264, 0.8185, 0.8562, 0.8505, 0.8475, 0.8887, 0.8706, 0.5896, 0.8544, 0.6048, 0.8289, 0.5908, 0.8601, 0.5601, 0.8264, 0.8185, 0.8525, 0.8057, 0.8681, 0.8215, 0.8562, 0.8505, 0.8544, 0.6048, 0.8541, 0.6255, 0.8282, 0.6334, 0.8289, 0.5908, 0.8276, 0.776, 0.8532, 0.785, 0.8525, 0.8057, 0.8264, 0.8185, 0.8289, 0.5908, 0.8282, 0.6334, 0.791, 0.6454, 0.7985, 0.5695, 0.791, 0.7622, 0.8276, 0.776, 0.8264, 0.8185, 0.7951, 0.8384, 0.8282, 0.6334, 0.8552, 0.6685, 0.8424, 0.7025, 0.791, 0.6454, 0.8448, 0.7075, 0.8561, 0.742, 0.8276, 0.776, 0.791, 0.7622, 0.8541, 0.6255, 0.8675, 0.6423, 0.8552, 0.6685, 0.8282, 0.6334, 0.8561, 0.742, 0.8673, 0.7688, 0.8532, 0.785, 0.8276, 0.776, 0.8675, 0.6423, 0.8905, 0.6419, 0.9004, 0.667, 0.8552, 0.6685, 0.9012, 0.7456, 0.8902, 0.7702, 0.8673, 0.7688, 0.8561, 0.742, 0.8552, 0.6685, 0.9004, 0.667, 0.9189, 0.6997, 0.8424, 0.7025, 0.9212, 0.7137, 0.9012, 0.7456, 0.8561, 0.742, 0.8448, 0.7075, 0.9004, 0.667, 0.9319, 0.6368, 0.9684, 0.6453, 0.9189, 0.6997, 0.9682, 0.7702, 0.9314, 0.7771, 0.9012, 0.7456, 0.9212, 0.7137, 0.8905, 0.6419, 0.9059, 0.6279, 0.9319, 0.6368, 0.9004, 0.667, 0.9314, 0.7771, 0.905, 0.7849, 0.8902, 0.7702, 0.9012, 0.7456, 0.9059, 0.6279, 0.9062, 0.6057, 0.9337, 0.593, 0.9319, 0.6368, 0.9312, 0.8209, 0.9044, 0.807, 0.905, 0.7849, 0.9314, 0.7771, 0.9319, 0.6368, 0.9337, 0.593, 0.9684, 0.5738, 0.9684, 0.6453, 0.965, 0.8417, 0.9312, 0.8209, 0.9314, 0.7771, 0.9682, 0.7702, 0.9337, 0.593, 0.9046, 0.5594, 0.9202, 0.5245, 0.9684, 0.5738, 0.9147, 0.8887, 0.9006, 0.8532, 0.9312, 0.8209, 0.965, 0.8417, 0.9062, 0.6057, 0.891, 0.5901, 0.9046, 0.5594, 0.9337, 0.593, 0.9006, 0.8532, 0.8884, 0.822, 0.9044, 0.807, 0.9312, 0.8209, 0.891, 0.5901, 0.9062, 0.6057, 0.9024, 0.6079, 0.8896, 0.5933, 0.9006, 0.8047, 0.9044, 0.807, 0.8884, 0.822, 0.8872, 0.8187, 0.9062, 0.6057, 0.9059, 0.6279, 0.8998, 0.6263, 0.9024, 0.6079, 0.8988, 0.7862, 0.905, 0.7849, 0.9044, 0.807, 0.9006, 0.8047, 0.9059, 0.6279, 0.8905, 0.6419, 0.8878, 0.6365, 0.8998, 0.6263, 0.8874, 0.7754, 0.8902, 0.7702, 0.905, 0.7849, 0.8988, 0.7862, 0.8905, 0.6419, 0.8675, 0.6423, 0.8709, 0.6352, 0.8878, 0.6365, 0.8704, 0.776, 0.8673, 0.7688, 0.8902, 0.7702, 0.8874, 0.7754, 0.8675, 0.6423, 0.8541, 0.6255, 0.8599, 0.6239, 0.8709, 0.6352, 0.8589, 0.7868, 0.8532, 0.785, 0.8673, 0.7688, 0.8704, 0.776, 0.8541, 0.6255, 0.8544, 0.6048, 0.8597, 0.6082, 0.8599, 0.6239, 0.8579, 0.8025, 0.8525, 0.8057, 0.8532, 0.785, 0.8589, 0.7868, 0.8544, 0.6048, 0.8706, 0.5896, 0.8717, 0.594, 0.8597, 0.6082, 0.8693, 0.8172, 0.8681, 0.8215, 0.8525, 0.8057, 0.8579, 0.8025, 0.8706, 0.5896, 0.891, 0.5901, 0.8896, 0.5933, 0.8717, 0.594, 0.8872, 0.8187, 0.8884, 0.822, 0.8681, 0.8215, 0.8693, 0.8172, 0.8794, 0.6165, 0.8717, 0.594, 0.8896, 0.5933, 0.8872, 0.8187, 0.8693, 0.8172, 0.878, 0.7951, 0.8597, 0.6082, 0.8717, 0.594, 0.8794, 0.6165, 0.878, 0.7951, 0.8693, 0.8172, 0.8579, 0.8025, 0.8794, 0.6165, 0.8599, 0.6239, 0.8597, 0.6082, 0.8579, 0.8025, 0.8589, 0.7868, 0.878, 0.7951, 0.8794, 0.6165, 0.8709, 0.6352, 0.8599, 0.6239, 0.8589, 0.7868, 0.8704, 0.776, 0.878, 0.7951, 0.8794, 0.6165, 0.8878, 0.6365, 0.8709, 0.6352, 0.8704, 0.776, 0.8874, 0.7754, 0.878, 0.7951, 0.8794, 0.6165, 0.8998, 0.6263, 0.8878, 0.6365, 0.8874, 0.7754, 0.8988, 0.7862, 0.878, 0.7951, 0.8794, 0.6165, 0.9024, 0.6079, 0.8998, 0.6263, 0.8988, 0.7862, 0.9006, 0.8047, 0.878, 0.7951, 0.8794, 0.6165, 0.8896, 0.5933, 0.9024, 0.6079, 0.9006, 0.8047, 0.8872, 0.8187, 0.878, 0.7951, 0.5403, 0.05381, 0.5364, 0.06207, 0.5189, 0.05968, 0.5189, 0.05029, 0.5189, 0.05968, 0.5015, 0.06204, 0.4976, 0.05377, 0.5189, 0.05029, 0.5519, 0.05834, 0.5428, 0.06409, 0.5364, 0.06207, 0.5403, 0.05381, 0.5015, 0.06204, 0.4951, 0.06405, 0.486, 0.05827, 0.4976, 0.05377, 0.5551, 0.0619, 0.5463, 0.07267, 0.5428, 0.06409, 0.5519, 0.05834, 0.4951, 0.06405, 0.4916, 0.07262, 0.4828, 0.06183, 0.486, 0.05827, 0.5638, 0.07659, 0.5483, 0.08489, 0.5463, 0.07267, 0.5551, 0.0619, 0.4916, 0.07262, 0.4895, 0.08486, 0.474, 0.07651, 0.4828, 0.06183, 0.5831, 0.1085, 0.5556, 0.1217, 0.5483, 0.08489, 0.5638, 0.07659, 0.4895, 0.08486, 0.4822, 0.1218, 0.4545, 0.1085, 0.474, 0.07651, 0.6055, 0.1651, 0.6474, 0.2005, 0.6215, 0.2278, 0.5531, 0.2096, 0.4165, 0.2295, 0.3897, 0.2019, 0.432, 0.1656, 0.4853, 0.2101, 0.6474, 0.2005, 0.6764, 0.2332, 0.6648, 0.2532, 0.6215, 0.2278, 0.3727, 0.2564, 0.3603, 0.2359, 0.3897, 0.2019, 0.4165, 0.2295, 0.6764, 0.2332, 0.7153, 0.2654, 0.6839, 0.28, 0.6648, 0.2532, 0.3537, 0.2846, 0.3205, 0.2703, 0.3603, 0.2359, 0.3727, 0.2564, 0.7153, 0.2654, 0.7073, 0.3101, 0.6875, 0.3115, 0.6839, 0.28, 0.3512, 0.3174, 0.3307, 0.3169, 0.3205, 0.2703, 0.3537, 0.2846, 0.7073, 0.3101, 0.6974, 0.3327, 0.6768, 0.3239, 0.6875, 0.3115, 0.3627, 0.3297, 0.342, 0.3397, 0.3307, 0.3169, 0.3512, 0.3174, 0.6974, 0.3327, 0.6628, 0.3725, 0.6391, 0.3573, 0.6768, 0.3239, 0.4028, 0.3621, 0.3793, 0.3787, 0.342, 0.3397, 0.3627, 0.3297, 0.6628, 0.3725, 0.6268, 0.3958, 0.6183, 0.3752, 0.6391, 0.3573, 0.4246, 0.3793, 0.4169, 0.4006, 0.3793, 0.3787, 0.4028, 0.3621, 0.6268, 0.3958, 0.6048, 0.3978, 0.6008, 0.3779, 0.6183, 0.3752, 0.4424, 0.3812, 0.4393, 0.4015, 0.4169, 0.4006, 0.4246, 0.3793, 0.6048, 0.3978, 0.5531, 0.3905, 0.5597, 0.357, 0.6008, 0.3779, 0.4829, 0.3585, 0.4909, 0.3919, 0.4393, 0.4015, 0.4424, 0.3812, 0.5531, 0.3905, 0.5219, 0.386, 0.5211, 0.3439, 0.5597, 0.357, 0.5211, 0.3439, 0.5219, 0.386, 0.4909, 0.3919, 0.4829, 0.3585, 0.5773, 0.3402, 0.5998, 0.3448, 0.6008, 0.3779, 0.5597, 0.357, 0.4424, 0.3812, 0.442, 0.3478, 0.4646, 0.3422, 0.4829, 0.3585, 0.5998, 0.3448, 0.6155, 0.342, 0.6183, 0.3752, 0.6008, 0.3779, 0.4246, 0.3793, 0.426, 0.3456, 0.442, 0.3478, 0.4424, 0.3812, 0.6345, 0.3323, 0.6391, 0.3573, 0.6183, 0.3752, 0.6155, 0.342, 0.4246, 0.3793, 0.4028, 0.3621, 0.4064, 0.3365, 0.426, 0.3456, 0.6624, 0.3128, 0.6768, 0.3239, 0.6391, 0.3573, 0.6345, 0.3323, 0.4028, 0.3621, 0.3627, 0.3297, 0.3771, 0.3177, 0.4064, 0.3365, 0.6684, 0.298, 0.6875, 0.3115, 0.6768, 0.3239, 0.6624, 0.3128, 0.3627, 0.3297, 0.3512, 0.3174, 0.3703, 0.3026, 0.3771, 0.3177, 0.6641, 0.2779, 0.6839, 0.28, 0.6875, 0.3115, 0.6684, 0.298, 0.3512, 0.3174, 0.3537, 0.2846, 0.3741, 0.2818, 0.3703, 0.3026, 0.6392, 0.253, 0.6648, 0.2532, 0.6839, 0.28, 0.6641, 0.2779, 0.3537, 0.2846, 0.3727, 0.2564, 0.3989, 0.2556, 0.3741, 0.2818, 0.614, 0.2427, 0.6215, 0.2278, 0.6648, 0.2532, 0.6392, 0.253, 0.3727, 0.2564, 0.4165, 0.2295, 0.4245, 0.2445, 0.3989, 0.2556, 0.5729, 0.2586, 0.5531, 0.2096, 0.6215, 0.2278, 0.614, 0.2427, 0.4165, 0.2295, 0.4853, 0.2101, 0.4664, 0.2597, 0.4245, 0.2445, 0.5729, 0.2586, 0.5639, 0.272, 0.5198, 0.2489, 0.5531, 0.2096, 0.5198, 0.2489, 0.4759, 0.2731, 0.4664, 0.2597, 0.4853, 0.2101, 0.5773, 0.3402, 0.5597, 0.357, 0.5211, 0.3439, 0.5585, 0.3166, 0.5211, 0.3439, 0.4829, 0.3585, 0.4646, 0.3422, 0.4826, 0.3178, 0.5585, 0.3166, 0.5211, 0.3439, 0.5203, 0.2948, 0.5569, 0.2912, 0.5203, 0.2948, 0.5211, 0.3439, 0.4826, 0.3178, 0.4834, 0.2922, 0.5198, 0.2489, 0.5639, 0.272, 0.5569, 0.2912, 0.5203, 0.2948, 0.4834, 0.2922, 0.4759, 0.2731, 0.5198, 0.2489, 0.5203, 0.2948, 0.5255, 0.06897, 0.5189, 0.0679, 0.5189, 0.05968, 0.5364, 0.06207, 0.5189, 0.05968, 0.5189, 0.0679, 0.5124, 0.06896, 0.5015, 0.06204, 0.5312, 0.07383, 0.5255, 0.06897, 0.5364, 0.06207, 0.5428, 0.06409, 0.5015, 0.06204, 0.5124, 0.06896, 0.5066, 0.07381, 0.4951, 0.06405, 0.531, 0.08743, 0.5312, 0.07383, 0.5428, 0.06409, 0.5463, 0.07267, 0.4951, 0.06405, 0.5066, 0.07381, 0.5068, 0.08742, 0.4916, 0.07262, 0.5556, 0.1217, 0.532, 0.1277, 0.5327, 0.09092, 0.5483, 0.08489, 0.5052, 0.09091, 0.5058, 0.1277, 0.4822, 0.1218, 0.4895, 0.08486, 0.531, 0.08743, 0.5463, 0.07267, 0.5483, 0.08489, 0.5327, 0.09092, 0.4895, 0.08486, 0.4916, 0.07262, 0.5068, 0.08742, 0.5052, 0.09091, 0.5381, 0.1584, 0.519, 0.1517, 0.5189, 0.1284, 0.532, 0.1277, 0.5189, 0.1284, 0.519, 0.1517, 0.4999, 0.1584, 0.5058, 0.1277, 0.5327, 0.09092, 0.532, 0.1277, 0.5189, 0.1284, 0.5189, 0.09395, 0.5189, 0.1284, 0.5058, 0.1277, 0.5052, 0.09091, 0.5189, 0.09395, 0.5189, 0.08518, 0.531, 0.08743, 0.5327, 0.09092, 0.5189, 0.09395, 0.5052, 0.09091, 0.5068, 0.08742, 0.5189, 0.08518, 0.5189, 0.09395, 0.5484, 0.1736, 0.538, 0.176, 0.5352, 0.1668, 0.5381, 0.1584, 0.5028, 0.1669, 0.5001, 0.176, 0.4897, 0.1737, 0.4999, 0.1584, 0.5443, 0.1934, 0.5372, 0.1876, 0.538, 0.176, 0.5484, 0.1736, 0.5001, 0.176, 0.5009, 0.1876, 0.494, 0.1934, 0.4897, 0.1737, 0.5198, 0.2008, 0.5288, 0.1918, 0.5372, 0.1876, 0.5443, 0.1934, 0.5009, 0.1876, 0.5092, 0.1916, 0.5198, 0.2008, 0.494, 0.1934, 0.5176, 0.1906, 0.5191, 0.1854, 0.5288, 0.1918, 0.5198, 0.2008, 0.5092, 0.1916, 0.5191, 0.1854, 0.5176, 0.1906, 0.5198, 0.2008, 0.519, 0.1517, 0.5381, 0.1584, 0.5352, 0.1668, 0.519, 0.159, 0.5028, 0.1669, 0.4999, 0.1584, 0.519, 0.1517, 0.519, 0.159, 0.519, 0.159, 0.5352, 0.1668, 0.5311, 0.1716, 0.519, 0.1656, 0.5069, 0.1717, 0.5028, 0.1669, 0.519, 0.159, 0.519, 0.1656, 0.5191, 0.1854, 0.5191, 0.1795, 0.5282, 0.1863, 0.5288, 0.1918, 0.5098, 0.1863, 0.5191, 0.1795, 0.5191, 0.1854, 0.5092, 0.1916, 0.5288, 0.1918, 0.5282, 0.1863, 0.5335, 0.1842, 0.5372, 0.1876, 0.5045, 0.1842, 0.5098, 0.1863, 0.5092, 0.1916, 0.5009, 0.1876, 0.5372, 0.1876, 0.5335, 0.1842, 0.5334, 0.1767, 0.538, 0.176, 0.5046, 0.1768, 0.5045, 0.1842, 0.5009, 0.1876, 0.5001, 0.176, 0.538, 0.176, 0.5334, 0.1767, 0.5311, 0.1716, 0.5352, 0.1668, 0.5069, 0.1717, 0.5046, 0.1768, 0.5001, 0.176, 0.5028, 0.1669, 0.5191, 0.1795, 0.5334, 0.1767, 0.5335, 0.1842, 0.5282, 0.1863, 0.5045, 0.1842, 0.5046, 0.1768, 0.5191, 0.1795, 0.5098, 0.1863, 0.5191, 0.1795, 0.519, 0.1656, 0.5311, 0.1716, 0.5334, 0.1767, 0.5069, 0.1717, 0.519, 0.1656, 0.5191, 0.1795, 0.5046, 0.1768, 0.5198, 0.2008, 0.5443, 0.1934, 0.5531, 0.2096, 0.5198, 0.2489, 0.4853, 0.2101, 0.494, 0.1934, 0.5198, 0.2008, 0.5198, 0.2489, 0.5443, 0.1934, 0.5484, 0.1736, 0.5616, 0.1678, 0.5531, 0.2096, 0.4764, 0.168, 0.4897, 0.1737, 0.494, 0.1934, 0.4853, 0.2101, 0.5484, 0.1736, 0.5381, 0.1584, 0.5595, 0.1493, 0.5616, 0.1678, 0.4784, 0.1494, 0.4999, 0.1584, 0.4897, 0.1737, 0.4764, 0.168, 0.5381, 0.1584, 0.532, 0.1277, 0.5556, 0.1217, 0.5595, 0.1493, 0.4822, 0.1218, 0.5058, 0.1277, 0.4999, 0.1584, 0.4784, 0.1494, 0.5831, 0.1085, 0.5961, 0.1334, 0.5595, 0.1493, 0.5556, 0.1217, 0.4784, 0.1494, 0.4414, 0.1336, 0.4545, 0.1085, 0.4822, 0.1218, 0.5961, 0.1334, 0.6012, 0.1479, 0.5616, 0.1678, 0.5595, 0.1493, 0.4764, 0.168, 0.4363, 0.1482, 0.4414, 0.1336, 0.4784, 0.1494, 0.6055, 0.1651, 0.5531, 0.2096, 0.5616, 0.1678, 0.6012, 0.1479, 0.4764, 0.168, 0.4853, 0.2101, 0.432, 0.1656, 0.4363, 0.1482, 0.531, 0.08743, 0.5189, 0.08518, 0.5189, 0.08387, 0.5289, 0.08496, 0.5189, 0.08387, 0.5189, 0.08518, 0.5068, 0.08742, 0.5089, 0.08495, 0.5312, 0.07383, 0.531, 0.08743, 0.5289, 0.08496, 0.529, 0.07543, 0.5089, 0.08495, 0.5068, 0.08742, 0.5066, 0.07381, 0.5088, 0.07542, 0.5255, 0.06897, 0.5312, 0.07383, 0.529, 0.07543, 0.5238, 0.07051, 0.5088, 0.07542, 0.5066, 0.07381, 0.5124, 0.06896, 0.5141, 0.0705, 0.5189, 0.0679, 0.5255, 0.06897, 0.5238, 0.07051, 0.5189, 0.06947, 0.5141, 0.0705, 0.5124, 0.06896, 0.5189, 0.0679, 0.5189, 0.06947, 0.5189, 0.06947, 0.5238, 0.07051, 0.5216, 0.07497, 0.5189, 0.07426, 0.5163, 0.07497, 0.5141, 0.0705, 0.5189, 0.06947, 0.5189, 0.07426, 0.5238, 0.07051, 0.529, 0.07543, 0.5242, 0.07669, 0.5216, 0.07497, 0.5136, 0.07668, 0.5088, 0.07542, 0.5141, 0.0705, 0.5163, 0.07497, 0.529, 0.07543, 0.5289, 0.08496, 0.5246, 0.07989, 0.5242, 0.07669, 0.5133, 0.07988, 0.5089, 0.08495, 0.5088, 0.07542, 0.5136, 0.07668, 0.5289, 0.08496, 0.5189, 0.08387, 0.5189, 0.07933, 0.5246, 0.07989, 0.5189, 0.07933, 0.5189, 0.08387, 0.5089, 0.08495, 0.5133, 0.07988, 0.5189, 0.07933, 0.5189, 0.07426, 0.5216, 0.07497, 0.5246, 0.07989, 0.5163, 0.07497, 0.5189, 0.07426, 0.5189, 0.07933, 0.5133, 0.07988, 0.5246, 0.07989, 0.5216, 0.07497, 0.5242, 0.07669, 0.5136, 0.07668, 0.5163, 0.07497, 0.5133, 0.07988, 0.5569, 0.2912, 0.5639, 0.272, 0.5718, 0.2773, 0.5684, 0.2929, 0.4681, 0.2786, 0.4759, 0.2731, 0.4834, 0.2922, 0.472, 0.2943, 0.5585, 0.3166, 0.5569, 0.2912, 0.5684, 0.2929, 0.5731, 0.3114, 0.472, 0.2943, 0.4834, 0.2922, 0.4826, 0.3178, 0.4678, 0.3131, 0.5773, 0.3402, 0.5585, 0.3166, 0.5731, 0.3114, 0.5849, 0.3277, 0.4678, 0.3131, 0.4826, 0.3178, 0.4646, 0.3422, 0.4565, 0.33, 0.5639, 0.272, 0.5729, 0.2586, 0.5807, 0.2666, 0.5718, 0.2773, 0.4587, 0.268, 0.4664, 0.2597, 0.4759, 0.2731, 0.4681, 0.2786, 0.5729, 0.2586, 0.614, 0.2427, 0.6117, 0.2557, 0.5807, 0.2666, 0.4271, 0.2577, 0.4245, 0.2445, 0.4664, 0.2597, 0.4587, 0.268, 0.614, 0.2427, 0.6392, 0.253, 0.6325, 0.2629, 0.6117, 0.2557, 0.4061, 0.2655, 0.3989, 0.2556, 0.4245, 0.2445, 0.4271, 0.2577, 0.6392, 0.253, 0.6641, 0.2779, 0.6537, 0.28, 0.6325, 0.2629, 0.3849, 0.2836, 0.3741, 0.2818, 0.3989, 0.2556, 0.4061, 0.2655, 0.6641, 0.2779, 0.6684, 0.298, 0.6561, 0.2976, 0.6537, 0.28, 0.383, 0.3019, 0.3703, 0.3026, 0.3741, 0.2818, 0.3849, 0.2836, 0.6684, 0.298, 0.6624, 0.3128, 0.6528, 0.3102, 0.6561, 0.2976, 0.3869, 0.3146, 0.3771, 0.3177, 0.3703, 0.3026, 0.383, 0.3019, 0.6624, 0.3128, 0.6345, 0.3323, 0.629, 0.3239, 0.6528, 0.3102, 0.4116, 0.3277, 0.4064, 0.3365, 0.3771, 0.3177, 0.3869, 0.3146, 0.6345, 0.3323, 0.6155, 0.342, 0.6144, 0.332, 0.629, 0.3239, 0.4267, 0.3354, 0.426, 0.3456, 0.4064, 0.3365, 0.4116, 0.3277, 0.6155, 0.342, 0.5998, 0.3448, 0.601, 0.3336, 0.6144, 0.332, 0.4403, 0.3365, 0.442, 0.3478, 0.426, 0.3456, 0.4267, 0.3354, 0.5998, 0.3448, 0.5773, 0.3402, 0.5849, 0.3277, 0.601, 0.3336, 0.4565, 0.33, 0.4646, 0.3422, 0.442, 0.3478, 0.4403, 0.3365, 0.601, 0.3336, 0.5849, 0.3277, 0.5906, 0.3215, 0.6018, 0.3285, 0.4504, 0.3239, 0.4565, 0.33, 0.4403, 0.3365, 0.4394, 0.3313, 0.6144, 0.332, 0.601, 0.3336, 0.6018, 0.3285, 0.6133, 0.3271, 0.4394, 0.3313, 0.4403, 0.3365, 0.4267, 0.3354, 0.4276, 0.3304, 0.629, 0.3239, 0.6144, 0.332, 0.6133, 0.3271, 0.6269, 0.3205, 0.4276, 0.3304, 0.4267, 0.3354, 0.4116, 0.3277, 0.4136, 0.3242, 0.6528, 0.3102, 0.629, 0.3239, 0.6269, 0.3205, 0.6462, 0.3064, 0.4136, 0.3242, 0.4116, 0.3277, 0.3869, 0.3146, 0.3934, 0.3105, 0.6561, 0.2976, 0.6528, 0.3102, 0.6462, 0.3064, 0.6495, 0.2962, 0.3934, 0.3105, 0.3869, 0.3146, 0.383, 0.3019, 0.3897, 0.3002, 0.6537, 0.28, 0.6561, 0.2976, 0.6495, 0.2962, 0.6478, 0.2835, 0.3897, 0.3002, 0.383, 0.3019, 0.3849, 0.2836, 0.391, 0.2871, 0.6325, 0.2629, 0.6537, 0.28, 0.6478, 0.2835, 0.6298, 0.2673, 0.391, 0.2871, 0.3849, 0.2836, 0.4061, 0.2655, 0.4089, 0.27, 0.6117, 0.2557, 0.6325, 0.2629, 0.6298, 0.2673, 0.6126, 0.2616, 0.4089, 0.27, 0.4061, 0.2655, 0.4271, 0.2577, 0.4263, 0.2637, 0.5807, 0.2666, 0.6117, 0.2557, 0.6126, 0.2616, 0.5852, 0.271, 0.4263, 0.2637, 0.4271, 0.2577, 0.4587, 0.268, 0.4544, 0.2726, 0.5718, 0.2773, 0.5807, 0.2666, 0.5852, 0.271, 0.5781, 0.2819, 0.4544, 0.2726, 0.4587, 0.268, 0.4681, 0.2786, 0.4618, 0.2834, 0.5849, 0.3277, 0.5731, 0.3114, 0.5795, 0.3093, 0.5906, 0.3215, 0.4612, 0.3112, 0.4678, 0.3131, 0.4565, 0.33, 0.4504, 0.3239, 0.5731, 0.3114, 0.5684, 0.2929, 0.5775, 0.2938, 0.5795, 0.3093, 0.4628, 0.2954, 0.472, 0.2943, 0.4678, 0.3131, 0.4612, 0.3112, 0.5684, 0.2929, 0.5718, 0.2773, 0.5781, 0.2819, 0.5775, 0.2938, 0.4618, 0.2834, 0.4681, 0.2786, 0.472, 0.2943, 0.4628, 0.2954, 0.5219, 0.386, 0.5531, 0.3905, 0.5532, 0.4331, 0.523, 0.4336, 0.4928, 0.4345, 0.4909, 0.3919, 0.5219, 0.386, 0.523, 0.4336, 0.5531, 0.3905, 0.6048, 0.3978, 0.6098, 0.4315, 0.5532, 0.4331, 0.4359, 0.4357, 0.4393, 0.4015, 0.4909, 0.3919, 0.4928, 0.4345, 0.6048, 0.3978, 0.6268, 0.3958, 0.6482, 0.4193, 0.6098, 0.4315, 0.3965, 0.4254, 0.4169, 0.4006, 0.4393, 0.4015, 0.4359, 0.4357, 0.6268, 0.3958, 0.6628, 0.3725, 0.6921, 0.3883, 0.6482, 0.4193, 0.3503, 0.3962, 0.3793, 0.3787, 0.4169, 0.4006, 0.3965, 0.4254, 0.6628, 0.3725, 0.6974, 0.3327, 0.7263, 0.3418, 0.6921, 0.3883, 0.3128, 0.3506, 0.342, 0.3397, 0.3793, 0.3787, 0.3503, 0.3962, 0.6974, 0.3327, 0.7073, 0.3101, 0.7359, 0.3121, 0.7263, 0.3418, 0.3011, 0.3206, 0.3307, 0.3169, 0.342, 0.3397, 0.3128, 0.3506, 0.7073, 0.3101, 0.7153, 0.2654, 0.7299, 0.2564, 0.7359, 0.3121, 0.3049, 0.2611, 0.3205, 0.2703, 0.3307, 0.3169, 0.3011, 0.3206, 0.7153, 0.2654, 0.6764, 0.2332, 0.6982, 0.2169, 0.7299, 0.2564, 0.3374, 0.2192, 0.3603, 0.2359, 0.3205, 0.2703, 0.3049, 0.2611, 0.6764, 0.2332, 0.6474, 0.2005, 0.6631, 0.1907, 0.6982, 0.2169, 0.3735, 0.1919, 0.3897, 0.2019, 0.3603, 0.2359, 0.3374, 0.2192, 0.6269, 0.01561, 0.6494, 0.02238, 0.6605, 0.07608, 0.6214, 0.04809, 0.3768, 0.0753, 0.3888, 0.02159, 0.4113, 0.01513, 0.4164, 0.04763, 0.5675, 0.000144, 0.6269, 0.01561, 0.6214, 0.04809, 0.5772, 0.0328, 0.4164, 0.04763, 0.4113, 0.01513, 0.4706, 0.000144, 0.4608, 0.03266, 0.5189, 0.02489, 0.5675, 0.000144, 0.5772, 0.0328, 0.5474, 0.04172, 0.4608, 0.03266, 0.4706, 0.000144, 0.5189, 0.02489, 0.4905, 0.04167, 0.5403, 0.05381, 0.5189, 0.05029, 0.5189, 0.02489, 0.5474, 0.04172, 0.5189, 0.02489, 0.5189, 0.05029, 0.4976, 0.05377, 0.4905, 0.04167, 0.5519, 0.05834, 0.5403, 0.05381, 0.5474, 0.04172, 0.5581, 0.05387, 0.4905, 0.04167, 0.4976, 0.05377, 0.486, 0.05827, 0.4798, 0.05378, 0.5551, 0.0619, 0.5519, 0.05834, 0.5581, 0.05387, 0.577, 0.058, 0.4798, 0.05378, 0.486, 0.05827, 0.4828, 0.06183, 0.4609, 0.05785, 0.5638, 0.07659, 0.5551, 0.0619, 0.577, 0.058, 0.6117, 0.07827, 0.4609, 0.05785, 0.4828, 0.06183, 0.474, 0.07651, 0.4259, 0.07799, 0.577, 0.058, 0.5772, 0.0328, 0.6214, 0.04809, 0.6117, 0.07827, 0.4164, 0.04763, 0.4608, 0.03266, 0.4609, 0.05785, 0.4259, 0.07799, 0.577, 0.058, 0.5581, 0.05387, 0.5474, 0.04172, 0.5772, 0.0328, 0.4905, 0.04167, 0.4798, 0.05378, 0.4609, 0.05785, 0.4608, 0.03266, 0.6267, 0.1114, 0.6117, 0.07827, 0.6214, 0.04809, 0.6605, 0.07608, 0.4164, 0.04763, 0.4259, 0.07799, 0.4106, 0.1112, 0.3768, 0.0753, 0.5831, 0.1085, 0.5638, 0.07659, 0.6117, 0.07827, 0.6267, 0.1114, 0.4259, 0.07799, 0.474, 0.07651, 0.4545, 0.1085, 0.4106, 0.1112, 0.5961, 0.1334, 0.6295, 0.1305, 0.6235, 0.1468, 0.6012, 0.1479, 0.4137, 0.1472, 0.4076, 0.1306, 0.4414, 0.1336, 0.4363, 0.1482, 0.5831, 0.1085, 0.6267, 0.1114, 0.6295, 0.1305, 0.5961, 0.1334, 0.4076, 0.1306, 0.4106, 0.1112, 0.4545, 0.1085, 0.4414, 0.1336, 0.6055, 0.1651, 0.6012, 0.1479, 0.6235, 0.1468, 0.6193, 0.1598, 0.4137, 0.1472, 0.4363, 0.1482, 0.432, 0.1656, 0.418, 0.1604, 0.6055, 0.1651, 0.6193, 0.1598, 0.6631, 0.1907, 0.6474, 0.2005, 0.3735, 0.1919, 0.418, 0.1604, 0.432, 0.1656, 0.3897, 0.2019, 0.9459, 0.07957, 0.8862, 0.1218, 0.8491, 0.09973, 0.8918, 0.03692, 0.1831, 0.09213, 0.1413, 0.1125, 0.07896, 0.06072, 0.1423, 0.02147, 0.8918, 0.03692, 0.8491, 0.09973, 0.7885, 0.08083, 0.8056, 0.01079, 0.2464, 0.07651, 0.1831, 0.09213, 0.1423, 0.02147, 0.2326, 0.003484, 0.8056, 0.01079, 0.7885, 0.08083, 0.687, 0.0772, 0.6724, 0.0222, 0.3499, 0.07596, 0.2464, 0.07651, 0.2326, 0.003484, 0.366, 0.02099, 0.6724, 0.0222, 0.687, 0.0772, 0.6605, 0.07608, 0.6494, 0.02238, 0.3768, 0.0753, 0.3499, 0.07596, 0.366, 0.02099, 0.3888, 0.02159, 0.6267, 0.1114, 0.6605, 0.07608, 0.687, 0.0772, 0.6295, 0.1305, 0.3499, 0.07596, 0.3768, 0.0753, 0.4106, 0.1112, 0.4076, 0.1306, 0.7299, 0.2564, 0.6982, 0.2169, 0.7602, 0.1932, 0.789, 0.2333, 0.2716, 0.1939, 0.3374, 0.2192, 0.3049, 0.2611, 0.2413, 0.237, 0.9945, 0.1677, 0.9091, 0.1833, 0.8862, 0.1218, 0.9459, 0.07957, 0.1413, 0.1125, 0.1079, 0.1791, 0.01183, 0.1554, 0.07896, 0.06072, 0.9117, 0.4024, 0.8629, 0.3386, 0.8941, 0.3019, 0.9629, 0.3448, 0.1238, 0.3155, 0.1606, 0.3568, 0.1064, 0.4327, 0.04397, 0.367, 0.9629, 0.3448, 0.8941, 0.3019, 0.9154, 0.2598, 0.9999, 0.2546, 0.09896, 0.267, 0.1238, 0.3155, 0.04397, 0.367, 0.000144, 0.2591, 0.9999, 0.2546, 0.9154, 0.2598, 0.9091, 0.1833, 0.9945, 0.1677, 0.1079, 0.1791, 0.09896, 0.267, 0.000144, 0.2591, 0.01183, 0.1554, 0.7495, 0.3347, 0.7359, 0.3121, 0.7663, 0.3008, 0.7892, 0.3137, 0.2674, 0.3101, 0.3011, 0.3206, 0.2882, 0.3465, 0.243, 0.3256, 0.7892, 0.3137, 0.7663, 0.3008, 0.8153, 0.2764, 0.8462, 0.2934, 0.2131, 0.2852, 0.2674, 0.3101, 0.243, 0.3256, 0.1785, 0.305, 0.8462, 0.2934, 0.8153, 0.2764, 0.845, 0.2564, 0.8735, 0.2659, 0.1797, 0.2633, 0.2131, 0.2852, 0.1785, 0.305, 0.1471, 0.2743, 0.8735, 0.2659, 0.845, 0.2564, 0.8591, 0.2282, 0.887, 0.2338, 0.1628, 0.2317, 0.1797, 0.2633, 0.1471, 0.2743, 0.1315, 0.2376, 0.8424, 0.1952, 0.875, 0.1847, 0.887, 0.2338, 0.8591, 0.2282, 0.1315, 0.2376, 0.1452, 0.1827, 0.1768, 0.1962, 0.1628, 0.2317, 0.9091, 0.1833, 0.9154, 0.2598, 0.887, 0.2338, 0.875, 0.1847, 0.1315, 0.2376, 0.09896, 0.267, 0.1079, 0.1791, 0.1452, 0.1827, 0.9154, 0.2598, 0.8941, 0.3019, 0.8735, 0.2659, 0.887, 0.2338, 0.1471, 0.2743, 0.1238, 0.3155, 0.09896, 0.267, 0.1315, 0.2376, 0.8941, 0.3019, 0.8629, 0.3386, 0.8462, 0.2934, 0.8735, 0.2659, 0.1785, 0.305, 0.1606, 0.3568, 0.1238, 0.3155, 0.1471, 0.2743, 0.8629, 0.3386, 0.7943, 0.3641, 0.7892, 0.3137, 0.8462, 0.2934, 0.243, 0.3256, 0.2398, 0.3826, 0.1606, 0.3568, 0.1785, 0.305, 0.7702, 0.3795, 0.7495, 0.3347, 0.7892, 0.3137, 0.7943, 0.3641, 0.243, 0.3256, 0.2882, 0.3465, 0.2681, 0.3987, 0.2398, 0.3826, 0.8455, 0.45, 0.7943, 0.3641, 0.8629, 0.3386, 0.9117, 0.4024, 0.1606, 0.3568, 0.2398, 0.3826, 0.1853, 0.4841, 0.1064, 0.4327, 0.8159, 0.4454, 0.7706, 0.4443, 0.7557, 0.4186, 0.7702, 0.3795, 0.287, 0.4429, 0.2714, 0.4733, 0.2193, 0.4772, 0.2681, 0.3987, 0.8159, 0.4454, 0.7702, 0.3795, 0.7943, 0.3641, 0.8455, 0.45, 0.2398, 0.3826, 0.2681, 0.3987, 0.2193, 0.4772, 0.1853, 0.4841, 0.8198, 0.4681, 0.8159, 0.4454, 0.8455, 0.45, 0.1853, 0.4841, 0.2193, 0.4772, 0.2159, 0.5036, 0.7359, 0.3121, 0.7299, 0.2564, 0.789, 0.2333, 0.7663, 0.3008, 0.2413, 0.237, 0.3049, 0.2611, 0.3011, 0.3206, 0.2674, 0.3101, 0.789, 0.2333, 0.8096, 0.2339, 0.8153, 0.2764, 0.7663, 0.3008, 0.2131, 0.2852, 0.2192, 0.2374, 0.2413, 0.237, 0.2674, 0.3101, 0.8096, 0.2339, 0.8293, 0.2196, 0.845, 0.2564, 0.8153, 0.2764, 0.1797, 0.2633, 0.1991, 0.2225, 0.2192, 0.2374, 0.2131, 0.2852, 0.8424, 0.1952, 0.8591, 0.2282, 0.845, 0.2564, 0.8293, 0.2196, 0.1797, 0.2633, 0.1628, 0.2317, 0.1768, 0.1962, 0.1991, 0.2225, 0.687, 0.0772, 0.7885, 0.08083, 0.7865, 0.1176, 0.7155, 0.1397, 0.2467, 0.1148, 0.2464, 0.07651, 0.3499, 0.07596, 0.3195, 0.1394, 0.7602, 0.1932, 0.7155, 0.1397, 0.7865, 0.1176, 0.7855, 0.1523, 0.2467, 0.1148, 0.3195, 0.1394, 0.2716, 0.1939, 0.246, 0.151, 0.6982, 0.2169, 0.6631, 0.1907, 0.7155, 0.1397, 0.7602, 0.1932, 0.3195, 0.1394, 0.3735, 0.1919, 0.3374, 0.2192, 0.2716, 0.1939, 0.6631, 0.1907, 0.6235, 0.1468, 0.6295, 0.1305, 0.7155, 0.1397, 0.4076, 0.1306, 0.4137, 0.1472, 0.3735, 0.1919, 0.3195, 0.1394, 0.6295, 0.1305, 0.687, 0.0772, 0.7155, 0.1397, 0.3195, 0.1394, 0.3499, 0.07596, 0.4076, 0.1306, 0.6631, 0.1907, 0.6193, 0.1598, 0.6235, 0.1468, 0.4137, 0.1472, 0.418, 0.1604, 0.3735, 0.1919, 0.8424, 0.1952, 0.8374, 0.1564, 0.8582, 0.1378, 0.875, 0.1847, 0.1717, 0.1323, 0.1966, 0.1552, 0.1768, 0.1962, 0.1452, 0.1827, 0.9091, 0.1833, 0.875, 0.1847, 0.8582, 0.1378, 0.8862, 0.1218, 0.1717, 0.1323, 0.1452, 0.1827, 0.1079, 0.1791, 0.1413, 0.1125, 0.7855, 0.1523, 0.7865, 0.1176, 0.8582, 0.1378, 0.8374, 0.1564, 0.1717, 0.1323, 0.2467, 0.1148, 0.246, 0.151, 0.1966, 0.1552, 0.7885, 0.08083, 0.8491, 0.09973, 0.8582, 0.1378, 0.7865, 0.1176, 0.1717, 0.1323, 0.1831, 0.09213, 0.2464, 0.07651, 0.2467, 0.1148, 0.8862, 0.1218, 0.8582, 0.1378, 0.8491, 0.09973, 0.1831, 0.09213, 0.1717, 0.1323, 0.1413, 0.1125, 0.5062, 0.9049, 0.4324, 0.8949, 0.4388, 0.8702, 0.4911, 0.8817, 0.3159, 0.8682, 0.3216, 0.8932, 0.2472, 0.9012, 0.263, 0.8783, 0.5062, 0.9049, 0.4911, 0.8817, 0.5728, 0.8605, 0.6048, 0.8799, 0.1815, 0.8547, 0.263, 0.8783, 0.2472, 0.9012, 0.1487, 0.8733, 0.6048, 0.8799, 0.5728, 0.8605, 0.5864, 0.794, 0.62, 0.7916, 0.1697, 0.7875, 0.1815, 0.8547, 0.1487, 0.8733, 0.1361, 0.7841, 0.62, 0.7916, 0.5864, 0.794, 0.549, 0.7464, 0.5638, 0.7392, 0.2087, 0.7409, 0.1697, 0.7875, 0.1361, 0.7841, 0.1941, 0.7332, 0.5638, 0.7392, 0.549, 0.7464, 0.5003, 0.7117, 0.5083, 0.6977, 0.2584, 0.7075, 0.2087, 0.7409, 0.1941, 0.7332, 0.2508, 0.6932, 0.5083, 0.6977, 0.5003, 0.7117, 0.4386, 0.6807, 0.4348, 0.6589, 0.321, 0.678, 0.2584, 0.7075, 0.2508, 0.6932, 0.3253, 0.6562, 0.5003, 0.7117, 0.5057, 0.7309, 0.453, 0.7, 0.4386, 0.6807, 0.3061, 0.697, 0.2525, 0.7266, 0.2584, 0.7075, 0.321, 0.678, 0.549, 0.7464, 0.5429, 0.7558, 0.5057, 0.7309, 0.5003, 0.7117, 0.2525, 0.7266, 0.2146, 0.7504, 0.2087, 0.7409, 0.2584, 0.7075, 0.5864, 0.794, 0.5681, 0.7874, 0.5429, 0.7558, 0.549, 0.7464, 0.2146, 0.7504, 0.1883, 0.7814, 0.1697, 0.7875, 0.2087, 0.7409, 0.5728, 0.8605, 0.5555, 0.8264, 0.5681, 0.7874, 0.5864, 0.794, 0.1883, 0.7814, 0.1998, 0.8209, 0.1815, 0.8547, 0.1697, 0.7875, 0.4911, 0.8817, 0.5012, 0.8444, 0.5555, 0.8264, 0.5728, 0.8605, 0.1998, 0.8209, 0.2538, 0.8405, 0.263, 0.8783, 0.1815, 0.8547, 0.4911, 0.8817, 0.4388, 0.8702, 0.4578, 0.84, 0.5012, 0.8444, 0.2976, 0.8374, 0.3159, 0.8682, 0.263, 0.8783, 0.2538, 0.8405, 0.7602, 0.1932, 0.7855, 0.1523, 0.796, 0.177, 0.7832, 0.1874, 0.2336, 0.1756, 0.246, 0.151, 0.2716, 0.1939, 0.247, 0.1871, 0.391, 0.6119, 0.4348, 0.6589, 0.4386, 0.6807, 0.3948, 0.6861, 0.321, 0.678, 0.3253, 0.6562, 0.3699, 0.6102, 0.3648, 0.6844, 0.789, 0.2333, 0.7602, 0.1932, 0.7832, 0.1874, 0.8096, 0.2339, 0.247, 0.1871, 0.2716, 0.1939, 0.2413, 0.237, 0.2192, 0.2374, 0.3917, 0.8621, 0.4016, 0.8415, 0.4388, 0.8702, 0.4324, 0.8949, 0.3159, 0.8682, 0.354, 0.8403, 0.3634, 0.8613, 0.3216, 0.8932, 0.4386, 0.6807, 0.453, 0.7, 0.435, 0.7183, 0.3948, 0.6861, 0.3237, 0.7157, 0.3061, 0.697, 0.321, 0.678, 0.3648, 0.6844, 0.4337, 0.7297, 0.3847, 0.7103, 0.3948, 0.6861, 0.435, 0.7183, 0.3648, 0.6844, 0.3744, 0.709, 0.3247, 0.7272, 0.3237, 0.7157, 0.411, 0.7477, 0.3847, 0.7103, 0.4337, 0.7297, 0.4278, 0.7428, 0.3247, 0.7272, 0.3744, 0.709, 0.347, 0.7458, 0.3303, 0.7405, 0.4181, 0.7849, 0.3847, 0.7954, 0.3847, 0.7103, 0.411, 0.7477, 0.3744, 0.709, 0.3723, 0.7945, 0.339, 0.7831, 0.347, 0.7458, 0.4016, 0.8415, 0.3847, 0.7954, 0.4181, 0.7849, 0.4313, 0.8175, 0.339, 0.7831, 0.3723, 0.7945, 0.354, 0.8403, 0.3248, 0.8155, 0.4388, 0.8702, 0.4016, 0.8415, 0.4313, 0.8175, 0.4578, 0.84, 0.3248, 0.8155, 0.354, 0.8403, 0.3159, 0.8682, 0.2976, 0.8374, 0.8096, 0.2339, 0.8163, 0.2031, 0.8251, 0.2098, 0.8293, 0.2196, 0.1998, 0.2148, 0.2098, 0.2062, 0.2192, 0.2374, 0.1991, 0.2225, 0.8096, 0.2339, 0.7832, 0.1874, 0.8022, 0.1846, 0.8163, 0.2031, 0.2265, 0.1831, 0.247, 0.1871, 0.2192, 0.2374, 0.2098, 0.2062, 0.7832, 0.1874, 0.796, 0.177, 0.8022, 0.1846, 0.2265, 0.1831, 0.2336, 0.1756, 0.247, 0.1871, 0.4578, 0.84, 0.4313, 0.8175, 0.4485, 0.8046, 0.4734, 0.8247, 0.3079, 0.802, 0.3248, 0.8155, 0.2976, 0.8374, 0.2824, 0.8215, 0.4313, 0.8175, 0.4181, 0.7849, 0.4359, 0.7796, 0.4485, 0.8046, 0.3212, 0.7772, 0.339, 0.7831, 0.3248, 0.8155, 0.3079, 0.802, 0.4181, 0.7849, 0.411, 0.7477, 0.4237, 0.7542, 0.4359, 0.7796, 0.3341, 0.752, 0.347, 0.7458, 0.339, 0.7831, 0.3212, 0.7772, 0.411, 0.7477, 0.4278, 0.7428, 0.4379, 0.7498, 0.4237, 0.7542, 0.3199, 0.7473, 0.3303, 0.7405, 0.347, 0.7458, 0.3341, 0.752, 0.4278, 0.7428, 0.4337, 0.7297, 0.4454, 0.732, 0.4379, 0.7498, 0.3129, 0.7292, 0.3247, 0.7272, 0.3303, 0.7405, 0.3199, 0.7473, 0.4337, 0.7297, 0.435, 0.7183, 0.441, 0.7244, 0.4454, 0.732, 0.3175, 0.7217, 0.3237, 0.7157, 0.3247, 0.7272, 0.3129, 0.7292, 0.435, 0.7183, 0.453, 0.7, 0.4553, 0.7137, 0.441, 0.7244, 0.3035, 0.7107, 0.3061, 0.697, 0.3237, 0.7157, 0.3175, 0.7217, 0.5012, 0.8444, 0.4578, 0.84, 0.4734, 0.8247, 0.5125, 0.8288, 0.2824, 0.8215, 0.2976, 0.8374, 0.2538, 0.8405, 0.243, 0.8246, 0.5555, 0.8264, 0.5012, 0.8444, 0.5125, 0.8288, 0.5509, 0.8118, 0.243, 0.8246, 0.2538, 0.8405, 0.1998, 0.8209, 0.2048, 0.8064, 0.5681, 0.7874, 0.5555, 0.8264, 0.5509, 0.8118, 0.5521, 0.7877, 0.2048, 0.8064, 0.1998, 0.8209, 0.1883, 0.7814, 0.2043, 0.7822, 0.5429, 0.7558, 0.5681, 0.7874, 0.5521, 0.7877, 0.5394, 0.7645, 0.2043, 0.7822, 0.1883, 0.7814, 0.2146, 0.7504, 0.2178, 0.7593, 0.5057, 0.7309, 0.5429, 0.7558, 0.5394, 0.7645, 0.5084, 0.7431, 0.2178, 0.7593, 0.2146, 0.7504, 0.2525, 0.7266, 0.2494, 0.7387, 0.453, 0.7, 0.5057, 0.7309, 0.5084, 0.7431, 0.4553, 0.7137, 0.2494, 0.7387, 0.2525, 0.7266, 0.3061, 0.697, 0.3035, 0.7107, 0.4379, 0.7498, 0.4454, 0.732, 0.4708, 0.7484, 0.4548, 0.7617, 0.287, 0.745, 0.3129, 0.7292, 0.3199, 0.7473, 0.3027, 0.7587, 0.4548, 0.7617, 0.4708, 0.7484, 0.4889, 0.7705, 0.4754, 0.7839, 0.2683, 0.7667, 0.287, 0.745, 0.3027, 0.7587, 0.2814, 0.7805, 0.4754, 0.7839, 0.4889, 0.7705, 0.5037, 0.7876, 0.4945, 0.8025, 0.253, 0.7834, 0.2683, 0.7667, 0.2814, 0.7805, 0.2618, 0.7986, 0.4945, 0.8025, 0.5037, 0.7876, 0.5186, 0.7916, 0.5168, 0.8073, 0.2379, 0.787, 0.253, 0.7834, 0.2618, 0.7986, 0.2392, 0.8029, 0.5125, 0.8288, 0.4734, 0.8247, 0.4945, 0.8025, 0.5168, 0.8073, 0.2618, 0.7986, 0.2824, 0.8215, 0.243, 0.8246, 0.2392, 0.8029, 0.4485, 0.8046, 0.4754, 0.7839, 0.4945, 0.8025, 0.4734, 0.8247, 0.2618, 0.7986, 0.2814, 0.7805, 0.3079, 0.802, 0.2824, 0.8215, 0.4485, 0.8046, 0.4359, 0.7796, 0.4548, 0.7617, 0.4754, 0.7839, 0.3027, 0.7587, 0.3212, 0.7772, 0.3079, 0.802, 0.2814, 0.7805, 0.4379, 0.7498, 0.4548, 0.7617, 0.4359, 0.7796, 0.4237, 0.7542, 0.3212, 0.7772, 0.3027, 0.7587, 0.3199, 0.7473, 0.3341, 0.752, 0.441, 0.7244, 0.4553, 0.7137, 0.4708, 0.7484, 0.4454, 0.732, 0.287, 0.745, 0.3035, 0.7107, 0.3175, 0.7217, 0.3129, 0.7292, 0.5084, 0.7431, 0.4889, 0.7705, 0.4708, 0.7484, 0.4553, 0.7137, 0.287, 0.745, 0.2683, 0.7667, 0.2494, 0.7387, 0.3035, 0.7107, 0.5394, 0.7645, 0.5037, 0.7876, 0.4889, 0.7705, 0.5084, 0.7431, 0.2683, 0.7667, 0.253, 0.7834, 0.2178, 0.7593, 0.2494, 0.7387, 0.5521, 0.7877, 0.5186, 0.7916, 0.5037, 0.7876, 0.5394, 0.7645, 0.253, 0.7834, 0.2379, 0.787, 0.2043, 0.7822, 0.2178, 0.7593, 0.5509, 0.8118, 0.5168, 0.8073, 0.5186, 0.7916, 0.5521, 0.7877, 0.2379, 0.787, 0.2392, 0.8029, 0.2048, 0.8064, 0.2043, 0.7822, 0.5125, 0.8288, 0.5168, 0.8073, 0.5509, 0.8118, 0.2048, 0.8064, 0.2392, 0.8029, 0.243, 0.8246, 0.5083, 0.6977, 0.4348, 0.6589, 0.4841, 0.6288, 0.5434, 0.6835, 0.2769, 0.6251, 0.3253, 0.6562, 0.2508, 0.6932, 0.2161, 0.6781, 0.5638, 0.7392, 0.5083, 0.6977, 0.5434, 0.6835, 0.5811, 0.7269, 0.2161, 0.6781, 0.2508, 0.6932, 0.1941, 0.7332, 0.1772, 0.7204, 0.62, 0.7916, 0.5638, 0.7392, 0.5811, 0.7269, 0.6167, 0.76, 0.1772, 0.7204, 0.1941, 0.7332, 0.1361, 0.7841, 0.1404, 0.7524, 0.7075, 0.7599, 0.62, 0.7916, 0.6167, 0.76, 0.6606, 0.7412, 0.1404, 0.7524, 0.1361, 0.7841, 0.04953, 0.7488, 0.09704, 0.7321, 0.7455, 0.6521, 0.7075, 0.7599, 0.6606, 0.7412, 0.6773, 0.6704, 0.09704, 0.7321, 0.04953, 0.7488, 0.01941, 0.6397, 0.08356, 0.662, 0.7408, 0.5724, 0.7455, 0.6521, 0.6773, 0.6704, 0.6714, 0.5927, 0.08356, 0.662, 0.01941, 0.6397, 0.03366, 0.5644, 0.09282, 0.5899, 0.6773, 0.6704, 0.5434, 0.6835, 0.4841, 0.6288, 0.6714, 0.5927, 0.2769, 0.6251, 0.2161, 0.6781, 0.08356, 0.662, 0.09282, 0.5899, 0.6773, 0.6704, 0.6606, 0.7412, 0.5811, 0.7269, 0.5434, 0.6835, 0.1772, 0.7204, 0.09704, 0.7321, 0.08356, 0.662, 0.2161, 0.6781, 0.6606, 0.7412, 0.6167, 0.76, 0.5811, 0.7269, 0.1772, 0.7204, 0.1404, 0.7524, 0.09704, 0.7321, 0.8424, 0.1952, 0.8293, 0.2196, 0.8346, 0.2069, 0.8347, 0.207, 0.03366, 0.5644, 0.05122, 0.5227, 0.145, 0.5626, 0.09282, 0.5899, 0.6204, 0.5657, 0.6714, 0.5927, 0.4841, 0.6288, 0.4981, 0.5523, 0.2769, 0.6251, 0.09282, 0.5899, 0.145, 0.5626, 0.2642, 0.5501, 0.391, 0.6119, 0.4981, 0.5523, 0.4841, 0.6288, 0.4348, 0.6589, 0.2769, 0.6251, 0.2642, 0.5501, 0.3699, 0.6102, 0.3253, 0.6562])
me_suzanne.use_remesh_fix_poles = True
me_suzanne.use_remesh_preserve_attributes = False
me_suzanne.use_mirror_vertex_groups = False
me_suzanne.update()

# ---- objects
ob_light = bpy.data.objects.new('Light', light_light)
ob_camera = bpy.data.objects.new('Camera', cam_camera)
ob_suzanne = bpy.data.objects.new('Suzanne', me_suzanne)

# ---- transforms, parenting, visibility, modifiers, constraints
ob_light.location = (4.076, 1.005, 5.904)
ob_light.rotation_euler = (0.6503, 0.05522, 1.866)
ob_light.lock_rotations_4d = False
ob_light.empty_display_type = 'ARROWS'
ob_light.color = (0.0, 0.0, 0.0, 0.0)
ob_light.lineart.crease_threshold = 0.0
ob_camera.location = (7.359, -6.926, 4.958)
ob_camera.rotation_euler = (1.109, 0.0, 0.8149)
ob_camera.lock_rotations_4d = False
ob_camera.empty_display_type = 'ARROWS'
ob_camera.color = (0.0, 0.0, 0.0, 0.0)
ob_camera.display_type = 'WIRE'
ob_camera.lineart.crease_threshold = 0.0
ob_suzanne.location = (0.0, 0.0, 0.0)
ob_suzanne.lineart.crease_threshold = 0.0
_vg = ob_suzanne.vertex_groups.new(name='eye')
_vg = ob_suzanne.vertex_groups.new(name='Monkey')
_vg = ob_suzanne.vertex_groups.new(name='eye2')

# ---- collection membership
col_collection.objects.link(ob_light)
col_collection.objects.link(ob_camera)
col_collection.objects.link(ob_suzanne)

# ---- scene / render settings (as saved in the file)
scene.camera = ob_camera
scene.frame_start = 1; scene.frame_end = 250; scene.frame_set(2)
scene.render.engine = 'BLENDER_EEVEE_NEXT'
scene.cycles.use_denoising = False
scene.cycles.samples = 128
scene.cycles.sampling_pattern = 'TABULATED_SOBOL'
scene.cycles.use_adaptive_sampling = False
scene.cycles.use_light_tree = False
scene.view_settings.view_transform = 'Filmic'
bpy.context.view_layer.update()
